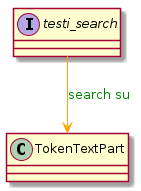

The diagram above was rendered by PlantUML. Its source (embedded in the PNG):
@startuml


interface testi_search {
}

testi_search --> TokenTextPart #text:green;line:orange : search su



@enduml